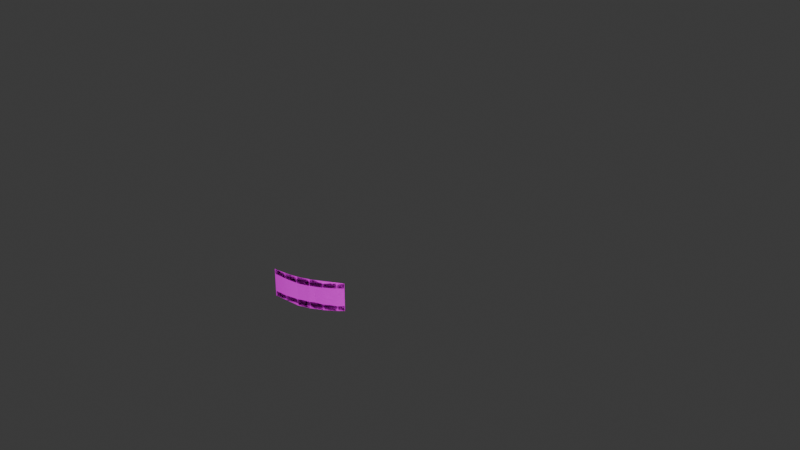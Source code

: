 # Source: 8_track.blend  (saved by Blender 4.4.32; exported with 4.5.12 LTS)
import bpy
from mathutils import Matrix  # noqa: F401  (used for matrix-valued properties, if any)

bpy.ops.wm.read_factory_settings(use_empty=True)
scene = bpy.context.scene
scene.name = 'Scene'

# ---- collections
col_collection = bpy.data.collections.new('Collection'); scene.collection.children.link(col_collection)

# ---- images (referenced by path relative to the original .blend; pixels are not part of the script)
import os
ASSET_DIR = os.environ.get("B2B_ASSET_DIR", "")  # directory of the original .blend (textures are referenced by path, not embedded)
HERE = os.path.dirname(os.path.abspath(__file__))  # packed textures are extracted next to this script under _unpacked/

def load_image(name, relpath, width, height, colorspace="sRGB"):
    """Load a texture the original file referenced (path relative to the .blend, or extracted next to this script)."""
    p = next((c for c in (os.path.join(HERE, relpath), os.path.join(ASSET_DIR, relpath)) if relpath and os.path.exists(c)), "")
    if p:
        img = bpy.data.images.load(p, check_existing=True)
        img.name = name
    else:  # same state as the original file: an image datablock whose file is absent (Cycles renders it pink)
        img = bpy.data.images.new(name, width, height)
        img.source = "FILE"
        img.filepath = "//" + (relpath or name)
    img.colorspace_settings.name = colorspace
    return img
img_track_texture_free_png = load_image('Track_Texture_free.png', 'Track_Texture_free.png', 1024, 1024, 'sRGB')

# ---- materials (node trees are filled in below, after node groups)
mat_trek_material_free = bpy.data.materials.new('Trek_Material_free')
mat_trek_material_free.metallic = 0.1

# ---- material node trees
mat_trek_material_free.use_nodes = True; mat_trek_material_free.node_tree.nodes.clear()
_N = mat_trek_material_free.node_tree.nodes; _L = mat_trek_material_free.node_tree.links
n0 = _N.new('ShaderNodeBsdfPrincipled'); n0.name = 'Principled BSDF'; n0.location = (10, 300)
n0.inputs[1].default_value = 0.1
n0.inputs[2].default_value = 0.4
n0.inputs[27].default_value = (0.0, 0.0, 0.0, 1.0)
n0.inputs[28].default_value = 1.0
n1 = _N.new('ShaderNodeOutputMaterial'); n1.name = 'Material Output'; n1.location = (300, 300)
n2 = _N.new('ShaderNodeNormalMap'); n2.name = 'Normal Map'; n2.location = (-300, -300)
n2.label = 'Normal/Map'
n2.inputs[0].default_value = 0.0
n3 = _N.new('ShaderNodeTexImage'); n3.name = 'Image Texture'; n3.location = (-300, 600)
n3.image = img_track_texture_free_png
_L.new(n0.outputs[0], n1.inputs[0])
_L.new(n2.outputs[0], n0.inputs[5])
_L.new(n3.outputs[0], n0.inputs[0])
n1.is_active_output = True

# ---- world
world_world = bpy.data.worlds.new('World'); scene.world = world_world
world_world.use_nodes = True; world_world.node_tree.nodes.clear()
_N = world_world.node_tree.nodes; _L = world_world.node_tree.links
n0 = _N.new('ShaderNodeOutputWorld'); n0.name = 'World Output'; n0.location = (300, 300)
n1 = _N.new('ShaderNodeBackground'); n1.name = 'Background'; n1.location = (10, 300)
n1.inputs[0].default_value = (0.05088, 0.05088, 0.05088, 1.0)
_L.new(n1.outputs[0], n0.inputs[0])
n0.is_active_output = True
world_world.color = (0.05088, 0.05088, 0.05088)
world_world.sun_shadow_jitter_overblur = 0.0

# ---- meshes
me_plane_068 = bpy.data.meshes.new('Plane.068')
me_plane_068.from_pydata([(750.0, 4.667, 750.0), (750.0, 4.667, -750.0), (-750.0, 4.667, 750.0), (-750.0, 4.667, -750.0), (-500.0, 4.667, 750.0), (500.0, 4.667, 750.0), (500.0, 4.667, -750.0), (-500.0, 4.667, -750.0), (625.0, 4.667, 750.0), (625.0, 4.667, -750.0), (-625.0, 4.667, -750.0), (-625.0, 4.667, 750.0), (-480.0, 4.667, 750.0), (480.0, 4.667, 750.0), (480.0, 4.667, -750.0), (-480.0, 4.667, -750.0), (-500.0, 4.667, -525.0), (-500.0, 4.667, -375.0), (-500.0, 4.667, -225.0), (-500.0, 4.667, -75.0), (-500.0, 4.667, 75.0), (-500.0, 4.667, 225.0), (-500.0, 4.667, 375.0), (-500.0, 4.667, 525.0), (-500.0, 4.667, 675.0), (-625.0, 4.667, -525.0), (-625.0, 4.667, -375.0), (-625.0, 4.667, -225.0), (-625.0, 4.667, -75.0), (-625.0, 4.667, 75.0), (-625.0, 4.667, 225.0), (-625.0, 4.667, 375.0), (-625.0, 4.667, 525.0), (-625.0, 4.667, 675.0), (500.0, 4.667, -675.0), (500.0, 4.667, -525.0), (500.0, 4.667, -375.0), (500.0, 4.667, -225.0), (500.0, 4.667, -75.0), (500.0, 4.667, 75.0), (500.0, 4.667, 225.0), (500.0, 4.667, 375.0), (500.0, 4.667, 525.0), (625.0, 4.667, -675.0), (625.0, 4.667, -525.0), (625.0, 4.667, -375.0), (625.0, 4.667, -225.0), (625.0, 4.667, -75.0), (625.0, 4.667, 75.0), (625.0, 4.667, 225.0), (625.0, 4.667, 375.0), (625.0, 4.667, 525.0), (500.0, 4.667, 675.0), (625.0, 4.667, 675.0), (-500.0, 4.667, -675.0), (-625.0, 4.667, -675.0), (-460.0, 4.667, 750.0), (460.0, 4.667, 750.0), (460.0, 4.667, -750.0), (-460.0, 4.667, -750.0)], [], [(2, 30, 29), (15, 18, 19), (1, 46, 47), (24, 11, 4), (52, 8, 53), (13, 40, 39), (59, 12, 56), (55, 16, 54), (25, 17, 16), (26, 18, 17), (27, 19, 18), (28, 20, 19), (29, 21, 20), (30, 22, 21), (31, 23, 22), (32, 24, 23), (9, 34, 43), (34, 44, 43), (35, 45, 44), (36, 46, 45), (37, 47, 46), (38, 48, 47), (39, 49, 48), (40, 50, 49), (41, 51, 50), (42, 53, 51), (10, 54, 7), (14, 57, 13), (58, 56, 57), (2, 11, 33), (32, 31, 2), (31, 30, 2), (2, 33, 32), (10, 3, 55), (3, 2, 28), (55, 3, 25), (26, 25, 3), (26, 3, 27), (29, 28, 2), (28, 27, 3), (4, 12, 24), (12, 15, 20), (24, 12, 23), (15, 7, 54), (16, 17, 15), (17, 18, 15), (15, 54, 16), (23, 12, 22), (21, 22, 12), (21, 12, 20), (19, 20, 15), (8, 0, 53), (0, 1, 48), (53, 0, 51), (1, 9, 43), (44, 45, 1), (45, 46, 1), (1, 43, 44), (51, 0, 50), (49, 50, 0), (49, 0, 48), (47, 48, 1), (24, 33, 11), (52, 5, 8), (13, 5, 52), (42, 41, 13), (41, 40, 13), (13, 52, 42), (6, 14, 34), (14, 13, 38), (34, 14, 35), (36, 35, 14), (36, 14, 37), (39, 38, 13), (38, 37, 14), (59, 15, 12), (55, 25, 16), (25, 26, 17), (26, 27, 18), (27, 28, 19), (28, 29, 20), (29, 30, 21), (30, 31, 22), (31, 32, 23), (32, 33, 24), (9, 6, 34), (34, 35, 44), (35, 36, 45), (36, 37, 46), (37, 38, 47), (38, 39, 48), (39, 40, 49), (40, 41, 50), (41, 42, 51), (42, 52, 53), (10, 55, 54), (14, 58, 57), (58, 59, 56)])
me_plane_068.polygons.foreach_set('use_smooth', [True] * 98)
_k = set([(4, 24), (5, 52), (6, 34), (7, 54), (8, 52), (8, 53), (9, 43), (10, 54), (10, 55), (11, 33), (16, 17), (16, 54), (17, 18), (18, 19), (19, 20), (20, 21), (21, 22), (22, 23), (23, 24), (25, 26), (25, 55), (26, 27), (27, 28), (28, 29), (29, 30), (30, 31), (31, 32), (32, 33), (34, 35), (35, 36), (36, 37), (37, 38), (38, 39), (39, 40), (40, 41), (41, 42), (42, 52), (43, 44), (44, 45), (45, 46), (46, 47), (47, 48), (48, 49), (49, 50), (50, 51), (51, 53)])
me_plane_068.attributes.new('sharp_edge', 'BOOLEAN', 'EDGE').data.foreach_set('value', [ (min(e.vertices), max(e.vertices)) in _k for e in me_plane_068.edges])
_uv = me_plane_068.uv_layers.new(name='UVMap')
_uv.uv.foreach_set('vector', [0.9406, 0.687, 0.9406, 0.687, 0.9406, 0.687, 0.8107, 0.938, 0.8107, 0.938, 0.8107, 0.938, 0.9406, 0.687, 0.9406, 0.687, 0.9406, 0.687, 0.193, 0.9429, 0.193, 0.9429, 0.193, 0.9429, 0.193, 0.9429, 0.193, 0.9429, 0.193, 0.9429, 0.8107, 0.938, 0.8107, 0.938, 0.8107, 0.938, 0.193, 0.9429, 0.193, 0.9429, 0.193, 0.9429, 0.6901, 0.436, 0.6901, 0.436, 0.6901, 0.436, 0.193, 0.9429, 0.193, 0.9429, 0.193, 0.9429, 0.6901, 0.436, 0.6901, 0.436, 0.6901, 0.436, 0.193, 0.9429, 0.193, 0.9429, 0.193, 0.9429, 0.6901, 0.436, 0.6901, 0.436, 0.6901, 0.436, 0.193, 0.9429, 0.193, 0.9429, 0.193, 0.9429, 0.6901, 0.436, 0.6901, 0.436, 0.6901, 0.436, 0.193, 0.9429, 0.193, 0.9429, 0.193, 0.9429, 0.6901, 0.436, 0.6901, 0.436, 0.6901, 0.436, 0.193, 0.9429, 0.193, 0.9429, 0.193, 0.9429, 0.6901, 0.436, 0.6901, 0.436, 0.6901, 0.436, 0.193, 0.9429, 0.193, 0.9429, 0.193, 0.9429, 0.6901, 0.436, 0.6901, 0.436, 0.6901, 0.436, 0.193, 0.9429, 0.193, 0.9429, 0.193, 0.9429, 0.6901, 0.436, 0.6901, 0.436, 0.6901, 0.436, 0.193, 0.9429, 0.193, 0.9429, 0.193, 0.9429, 0.6901, 0.436, 0.6901, 0.436, 0.6901, 0.436, 0.193, 0.9429, 0.193, 0.9429, 0.193, 0.9429, 0.6901, 0.436, 0.6901, 0.436, 0.6901, 0.436, 0.193, 0.9429, 0.193, 0.9429, 0.193, 0.9429, 0.193, 0.9429, 0.193, 0.9429, 0.193, 0.9429, 0.8107, 0.938, 0.8107, 0.938, 0.8107, 0.938, 0.9406, 0.687, 0.9406, 0.687, 0.9406, 0.687, 0.9406, 0.687, 0.9406, 0.687, 0.9406, 0.687, 0.9406, 0.687, 0.9406, 0.687, 0.9406, 0.687, 0.9406, 0.687, 0.9406, 0.687, 0.9406, 0.687, 0.9406, 0.687, 0.9406, 0.687, 0.9406, 0.687, 0.9406, 0.687, 0.9406, 0.687, 0.9406, 0.687, 0.9406, 0.687, 0.9406, 0.687, 0.9406, 0.687, 0.9406, 0.687, 0.9406, 0.687, 0.9406, 0.687, 0.9406, 0.687, 0.9406, 0.687, 0.9406, 0.687, 0.9406, 0.687, 0.9406, 0.687, 0.9406, 0.687, 0.9406, 0.687, 0.9406, 0.687, 0.9406, 0.687, 0.8107, 0.938, 0.8107, 0.938, 0.8107, 0.938, 0.8107, 0.938, 0.8107, 0.938, 0.8107, 0.938, 0.8107, 0.938, 0.8107, 0.938, 0.8107, 0.938, 0.8107, 0.938, 0.8107, 0.938, 0.8107, 0.938, 0.8107, 0.938, 0.8107, 0.938, 0.8107, 0.938, 0.8107, 0.938, 0.8107, 0.938, 0.8107, 0.938, 0.8107, 0.938, 0.8107, 0.938, 0.8107, 0.938, 0.8107, 0.938, 0.8107, 0.938, 0.8107, 0.938, 0.8107, 0.938, 0.8107, 0.938, 0.8107, 0.938, 0.8107, 0.938, 0.8107, 0.938, 0.8107, 0.938, 0.8107, 0.938, 0.8107, 0.938, 0.8107, 0.938, 0.9406, 0.687, 0.9406, 0.687, 0.9406, 0.687, 0.9406, 0.687, 0.9406, 0.687, 0.9406, 0.687, 0.9406, 0.687, 0.9406, 0.687, 0.9406, 0.687, 0.9406, 0.687, 0.9406, 0.687, 0.9406, 0.687, 0.9406, 0.687, 0.9406, 0.687, 0.9406, 0.687, 0.9406, 0.687, 0.9406, 0.687, 0.9406, 0.687, 0.9406, 0.687, 0.9406, 0.687, 0.9406, 0.687, 0.9406, 0.687, 0.9406, 0.687, 0.9406, 0.687, 0.9406, 0.687, 0.9406, 0.687, 0.9406, 0.687, 0.9406, 0.687, 0.9406, 0.687, 0.9406, 0.687, 0.9406, 0.687, 0.9406, 0.687, 0.9406, 0.687, 0.193, 0.9429, 0.193, 0.9429, 0.193, 0.9429, 0.193, 0.9429, 0.193, 0.9429, 0.193, 0.9429, 0.8107, 0.938, 0.8107, 0.938, 0.8107, 0.938, 0.8107, 0.938, 0.8107, 0.938, 0.8107, 0.938, 0.8107, 0.938, 0.8107, 0.938, 0.8107, 0.938, 0.8107, 0.938, 0.8107, 0.938, 0.8107, 0.938, 0.8107, 0.938, 0.8107, 0.938, 0.8107, 0.938, 0.8107, 0.938, 0.8107, 0.938, 0.8107, 0.938, 0.8107, 0.938, 0.8107, 0.938, 0.8107, 0.938, 0.8107, 0.938, 0.8107, 0.938, 0.8107, 0.938, 0.8107, 0.938, 0.8107, 0.938, 0.8107, 0.938, 0.8107, 0.938, 0.8107, 0.938, 0.8107, 0.938, 0.8107, 0.938, 0.8107, 0.938, 0.8107, 0.938, 0.193, 0.9429, 0.193, 0.9429, 0.193, 0.9429, 0.6901, 0.436, 0.6901, 0.436, 0.6901, 0.436, 0.193, 0.9429, 0.193, 0.9429, 0.193, 0.9429, 0.6901, 0.436, 0.6901, 0.436, 0.6901, 0.436, 0.193, 0.9429, 0.193, 0.9429, 0.193, 0.9429, 0.6901, 0.436, 0.6901, 0.436, 0.6901, 0.436, 0.193, 0.9429, 0.193, 0.9429, 0.193, 0.9429, 0.6901, 0.436, 0.6901, 0.436, 0.6901, 0.436, 0.193, 0.9429, 0.193, 0.9429, 0.193, 0.9429, 0.6901, 0.436, 0.6901, 0.436, 0.6901, 0.436, 0.193, 0.9429, 0.193, 0.9429, 0.193, 0.9429, 0.6901, 0.436, 0.6901, 0.436, 0.6901, 0.436, 0.193, 0.9429, 0.193, 0.9429, 0.193, 0.9429, 0.6901, 0.436, 0.6901, 0.436, 0.6901, 0.436, 0.193, 0.9429, 0.193, 0.9429, 0.193, 0.9429, 0.6901, 0.436, 0.6901, 0.436, 0.6901, 0.436, 0.193, 0.9429, 0.193, 0.9429, 0.193, 0.9429, 0.6901, 0.436, 0.6901, 0.436, 0.6901, 0.436, 0.193, 0.9429, 0.193, 0.9429, 0.193, 0.9429, 0.6901, 0.436, 0.6901, 0.436, 0.6901, 0.436, 0.193, 0.9429, 0.193, 0.9429, 0.193, 0.9429, 0.193, 0.9429, 0.193, 0.9429, 0.193, 0.9429, 0.8107, 0.938, 0.8107, 0.938, 0.8107, 0.938])
_uv.active_render = True
_uv = me_plane_068.uv_layers.new(name='UVMap_Lightmap')
_uv.uv.foreach_set('vector', [0.0009766, 0.0009766, 0.08313, 0.3343, 0.08313, 0.4425, 0.1757, 0.999, 0.1634, 0.6657, 0.1634, 0.5575, 0.9909, 0.999, 0.9087, 0.6657, 0.9087, 0.5575, 0.1634, 0.05027, 0.08313, 0.0009766, 0.1634, 0.0009766, 0.8284, 0.05027, 0.9087, 0.0009766, 0.9087, 0.05027, 0.8162, 0.0009766, 0.8284, 0.3343, 0.8284, 0.4425, 0.1929, 0.999, 0.1757, 0.0009766, 0.1929, 0.0009766, 0.08313, 0.9497, 0.1634, 0.8549, 0.1634, 0.9497, 0.08313, 0.8549, 0.1634, 0.762, 0.1634, 0.8549, 0.08313, 0.762, 0.1634, 0.6657, 0.1634, 0.762, 0.08313, 0.6657, 0.1634, 0.5575, 0.1634, 0.6657, 0.08313, 0.5575, 0.1634, 0.4425, 0.1634, 0.5575, 0.08313, 0.4425, 0.1634, 0.3343, 0.1634, 0.4425, 0.08313, 0.3343, 0.1634, 0.238, 0.1634, 0.3343, 0.08313, 0.238, 0.1634, 0.1451, 0.1634, 0.238, 0.08313, 0.1451, 0.1634, 0.05027, 0.1634, 0.1451, 0.9087, 0.999, 0.8284, 0.9497, 0.9087, 0.9497, 0.8284, 0.9497, 0.9087, 0.8549, 0.9087, 0.9497, 0.8284, 0.8549, 0.9087, 0.762, 0.9087, 0.8549, 0.8284, 0.762, 0.9087, 0.6657, 0.9087, 0.762, 0.8284, 0.6657, 0.9087, 0.5575, 0.9087, 0.6657, 0.8284, 0.5575, 0.9087, 0.4425, 0.9087, 0.5575, 0.8284, 0.4425, 0.9087, 0.3343, 0.9087, 0.4425, 0.8284, 0.3343, 0.9087, 0.238, 0.9087, 0.3343, 0.8284, 0.238, 0.9087, 0.1451, 0.9087, 0.238, 0.8284, 0.1451, 0.9087, 0.05027, 0.9087, 0.1451, 0.08313, 0.999, 0.1634, 0.9497, 0.1634, 0.999, 0.8162, 0.999, 0.7989, 0.0009766, 0.8162, 0.0009766, 0.7989, 0.999, 0.1929, 0.0009766, 0.7989, 0.0009766, 0.0009766, 0.0009766, 0.08313, 0.0009766, 0.08313, 0.05027, 0.08313, 0.1451, 0.08313, 0.238, 0.0009766, 0.0009766, 0.08313, 0.238, 0.08313, 0.3343, 0.0009766, 0.0009766, 0.0009766, 0.0009766, 0.08313, 0.05027, 0.08313, 0.1451, 0.08313, 0.999, 0.0009795, 0.999, 0.08313, 0.9497, 0.0009795, 0.999, 0.0009766, 0.0009766, 0.08313, 0.5575, 0.08313, 0.9497, 0.0009795, 0.999, 0.08313, 0.8549, 0.08313, 0.762, 0.08313, 0.8549, 0.0009795, 0.999, 0.08313, 0.762, 0.0009795, 0.999, 0.08313, 0.6657, 0.08313, 0.4425, 0.08313, 0.5575, 0.0009766, 0.0009766, 0.08313, 0.5575, 0.08313, 0.6657, 0.0009795, 0.999, 0.1634, 0.0009766, 0.1757, 0.0009766, 0.1634, 0.05027, 0.1757, 0.0009766, 0.1757, 0.999, 0.1634, 0.4425, 0.1634, 0.05027, 0.1757, 0.0009766, 0.1634, 0.1451, 0.1757, 0.999, 0.1634, 0.999, 0.1634, 0.9497, 0.1634, 0.8549, 0.1634, 0.762, 0.1757, 0.999, 0.1634, 0.762, 0.1634, 0.6657, 0.1757, 0.999, 0.1757, 0.999, 0.1634, 0.9497, 0.1634, 0.8549, 0.1634, 0.1451, 0.1757, 0.0009766, 0.1634, 0.238, 0.1634, 0.3343, 0.1634, 0.238, 0.1757, 0.0009766, 0.1634, 0.3343, 0.1757, 0.0009766, 0.1634, 0.4425, 0.1634, 0.5575, 0.1634, 0.4425, 0.1757, 0.999, 0.9087, 0.0009766, 0.9909, 0.0009766, 0.9087, 0.05027, 0.9909, 0.0009766, 0.9909, 0.999, 0.9087, 0.4425, 0.9087, 0.05027, 0.9909, 0.0009766, 0.9087, 0.1451, 0.9909, 0.999, 0.9087, 0.999, 0.9087, 0.9497, 0.9087, 0.8549, 0.9087, 0.762, 0.9909, 0.999, 0.9087, 0.762, 0.9087, 0.6657, 0.9909, 0.999, 0.9909, 0.999, 0.9087, 0.9497, 0.9087, 0.8549, 0.9087, 0.1451, 0.9909, 0.0009766, 0.9087, 0.238, 0.9087, 0.3343, 0.9087, 0.238, 0.9909, 0.0009766, 0.9087, 0.3343, 0.9909, 0.0009766, 0.9087, 0.4425, 0.9087, 0.5575, 0.9087, 0.4425, 0.9909, 0.999, 0.1634, 0.05027, 0.08313, 0.05027, 0.08313, 0.0009766, 0.8284, 0.05027, 0.8284, 0.0009766, 0.9087, 0.0009766, 0.8162, 0.0009766, 0.8284, 0.0009766, 0.8284, 0.05027, 0.8284, 0.1451, 0.8284, 0.238, 0.8162, 0.0009766, 0.8284, 0.238, 0.8284, 0.3343, 0.8162, 0.0009766, 0.8162, 0.0009766, 0.8284, 0.05027, 0.8284, 0.1451, 0.8284, 0.999, 0.8162, 0.999, 0.8284, 0.9497, 0.8162, 0.999, 0.8162, 0.0009766, 0.8284, 0.5575, 0.8284, 0.9497, 0.8162, 0.999, 0.8284, 0.8549, 0.8284, 0.762, 0.8284, 0.8549, 0.8162, 0.999, 0.8284, 0.762, 0.8162, 0.999, 0.8284, 0.6657, 0.8284, 0.4425, 0.8284, 0.5575, 0.8162, 0.0009766, 0.8284, 0.5575, 0.8284, 0.6657, 0.8162, 0.999, 0.1929, 0.999, 0.1757, 0.999, 0.1757, 0.0009766, 0.08313, 0.9497, 0.08313, 0.8549, 0.1634, 0.8549, 0.08313, 0.8549, 0.08313, 0.762, 0.1634, 0.762, 0.08313, 0.762, 0.08313, 0.6657, 0.1634, 0.6657, 0.08313, 0.6657, 0.08313, 0.5575, 0.1634, 0.5575, 0.08313, 0.5575, 0.08313, 0.4425, 0.1634, 0.4425, 0.08313, 0.4425, 0.08313, 0.3343, 0.1634, 0.3343, 0.08313, 0.3343, 0.08313, 0.238, 0.1634, 0.238, 0.08313, 0.238, 0.08313, 0.1451, 0.1634, 0.1451, 0.08313, 0.1451, 0.08313, 0.05027, 0.1634, 0.05027, 0.9087, 0.999, 0.8284, 0.999, 0.8284, 0.9497, 0.8284, 0.9497, 0.8284, 0.8549, 0.9087, 0.8549, 0.8284, 0.8549, 0.8284, 0.762, 0.9087, 0.762, 0.8284, 0.762, 0.8284, 0.6657, 0.9087, 0.6657, 0.8284, 0.6657, 0.8284, 0.5575, 0.9087, 0.5575, 0.8284, 0.5575, 0.8284, 0.4425, 0.9087, 0.4425, 0.8284, 0.4425, 0.8284, 0.3343, 0.9087, 0.3343, 0.8284, 0.3343, 0.8284, 0.238, 0.9087, 0.238, 0.8284, 0.238, 0.8284, 0.1451, 0.9087, 0.1451, 0.8284, 0.1451, 0.8284, 0.05027, 0.9087, 0.05027, 0.08313, 0.999, 0.08313, 0.9497, 0.1634, 0.9497, 0.8162, 0.999, 0.7989, 0.999, 0.7989, 0.0009766, 0.7989, 0.999, 0.1929, 0.999, 0.1929, 0.0009766])
me_plane_068.materials.append(mat_trek_material_free)
me_plane_068.update()
me_plane_068.normals_split_custom_set([tuple(v) for v in zip(*[iter([-3.683e-10, 1.0, 7.632e-08, 2.822e-09, 1.0, 7.813e-08, 3.815e-09, 1.0, 7.813e-08, -2.016e-10, 1.0, 7.393e-08, 2.283e-08, 1.0, 7.63e-08, 2.384e-08, 1.0, 7.629e-08, -3.683e-10, 1.0, 7.6e-08, 2.821e-09, 1.0, 7.764e-08, 3.815e-09, 1.0, 7.812e-08, 2.77e-14, 1.0, 7.583e-08, 0.0, 1.0, 7.813e-08, 0.0, 1.0, 7.812e-08, 2.543e-14, 1.0, 7.328e-08, 9.934e-14, 1.0, 7.812e-08, 7.164e-14, 1.0, 7.583e-08, -2.019e-10, 1.0, 7.4e-08, 2.283e-08, 1.0, 7.63e-08, 2.384e-08, 1.0, 7.629e-08, 0.0, 1.0, 7.532e-08, 2.018e-10, 1.0, 7.391e-08, 0.0, 1.0, 7.589e-08, 7.164e-14, 1.0, 7.101e-08, 7.737e-14, 1.0, 7.765e-08, 2.543e-14, 1.0, 7.318e-08, 7.737e-14, 1.0, 7.669e-08, 2.197e-14, 1.0, 7.631e-08, 7.737e-14, 1.0, 7.765e-08, 0.0, 1.0, 7.343e-08, 0.0, 1.0, 7.305e-08, 2.197e-14, 1.0, 7.631e-08, 0.0, 1.0, 7.305e-08, 0.0, 1.0, 7.669e-08, 0.0, 1.0, 7.305e-08, 0.0, 1.0, 7.812e-08, 0.0, 1.0, 7.487e-08, 0.0, 1.0, 7.669e-08, 0.0, 1.0, 7.631e-08, 0.0, 1.0, 7.343e-08, 0.0, 1.0, 7.487e-08, 0.0, 1.0, 7.631e-08, 0.0, 1.0, 7.343e-08, 0.0, 1.0, 7.343e-08, 2.197e-14, 1.0, 7.631e-08, 2.77e-14, 1.0, 7.56e-08, 0.0, 1.0, 7.343e-08, 7.164e-14, 1.0, 7.608e-08, 2.77e-14, 1.0, 7.583e-08, 2.77e-14, 1.0, 7.56e-08, 6.516e-14, 1.0, 6.958e-08, 4.479e-14, 1.0, 7.528e-08, 9.934e-14, 1.0, 7.053e-08, 4.479e-14, 1.0, 7.528e-08, 7.164e-14, 1.0, 7.765e-08, 9.934e-14, 1.0, 7.053e-08, 2.77e-14, 1.0, 7.669e-08, 2.197e-14, 1.0, 7.631e-08, 7.164e-14, 1.0, 7.765e-08, 0.0, 1.0, 7.343e-08, 0.0, 1.0, 7.305e-08, 2.197e-14, 1.0, 7.631e-08, 0.0, 1.0, 7.305e-08, 0.0, 1.0, 7.669e-08, 0.0, 1.0, 7.305e-08, 0.0, 1.0, 7.812e-08, 0.0, 1.0, 7.487e-08, 0.0, 1.0, 7.669e-08, 0.0, 1.0, 7.631e-08, 0.0, 1.0, 7.343e-08, 0.0, 1.0, 7.487e-08, 0.0, 1.0, 7.631e-08, 0.0, 1.0, 7.343e-08, 0.0, 1.0, 7.343e-08, 2.197e-14, 1.0, 7.631e-08, 7.737e-14, 1.0, 7.56e-08, 0.0, 1.0, 7.343e-08, 7.737e-14, 1.0, 7.608e-08, 7.164e-14, 1.0, 7.583e-08, 7.737e-14, 1.0, 7.56e-08, 0.0, 1.0, 7.812e-08, 0.0, 1.0, 7.812e-08, 0.0, 1.0, 7.812e-08, 2.018e-10, 1.0, 7.365e-08, 0.0, 1.0, 7.61e-08, -2.019e-10, 1.0, 7.4e-08, 0.0, 1.0, 7.545e-08, 0.0, 1.0, 7.589e-08, 0.0, 1.0, 7.61e-08, -3.683e-10, 1.0, 7.632e-08, 0.0, 1.0, 7.813e-08, -6.676e-14, 1.0, 7.667e-08, -1.603e-14, 1.0, 7.232e-08, -8.56e-09, 1.0, 7.746e-08, -3.683e-10, 1.0, 7.632e-08, -8.56e-09, 1.0, 7.746e-08, 2.822e-09, 1.0, 7.813e-08, -3.683e-10, 1.0, 7.632e-08, -3.683e-10, 1.0, 7.632e-08, -6.676e-14, 1.0, 7.667e-08, -1.603e-14, 1.0, 7.232e-08, 0.0, 1.0, 7.812e-08, 3.668e-10, 1.0, 7.698e-08, -6.676e-14, 1.0, 7.812e-08, 3.668e-10, 1.0, 7.698e-08, -3.683e-10, 1.0, 7.632e-08, -3.807e-10, 1.0, 7.522e-08, -6.676e-14, 1.0, 7.812e-08, 3.668e-10, 1.0, 7.698e-08, -1.603e-14, 1.0, 7.267e-08, 8.56e-09, 1.0, 7.746e-08, -1.603e-14, 1.0, 7.267e-08, 3.668e-10, 1.0, 7.698e-08, 8.56e-09, 1.0, 7.746e-08, 3.668e-10, 1.0, 7.698e-08, -2.821e-09, 1.0, 7.812e-08, 3.815e-09, 1.0, 7.813e-08, -3.807e-10, 1.0, 7.522e-08, -3.683e-10, 1.0, 7.632e-08, -3.807e-10, 1.0, 7.522e-08, -2.821e-09, 1.0, 7.812e-08, 3.668e-10, 1.0, 7.698e-08, 0.0, 1.0, 7.121e-08, 2.018e-10, 1.0, 7.391e-08, 0.0, 1.0, 7.587e-08, 2.018e-10, 1.0, 7.391e-08, -2.016e-10, 1.0, 7.393e-08, -2.384e-09, 1.0, 7.529e-08, 0.0, 1.0, 7.587e-08, 2.018e-10, 1.0, 7.391e-08, 0.0, 1.0, 7.629e-08, -2.016e-10, 1.0, 7.393e-08, 0.0, 1.0, 7.121e-08, 0.0, 1.0, 7.898e-08, 0.0, 1.0, 7.639e-08, -5.859e-08, 1.0, 7.629e-08, -2.016e-10, 1.0, 7.393e-08, -5.859e-08, 1.0, 7.629e-08, 2.283e-08, 1.0, 7.63e-08, -2.016e-10, 1.0, 7.393e-08, -2.016e-10, 1.0, 7.393e-08, 0.0, 1.0, 7.898e-08, 0.0, 1.0, 7.639e-08, 0.0, 1.0, 7.629e-08, 2.018e-10, 1.0, 7.391e-08, 5.859e-08, 1.0, 7.629e-08, -2.283e-08, 1.0, 7.629e-08, 5.859e-08, 1.0, 7.629e-08, 2.018e-10, 1.0, 7.391e-08, -2.283e-08, 1.0, 7.629e-08, 2.018e-10, 1.0, 7.391e-08, -2.384e-09, 1.0, 7.529e-08, 2.384e-08, 1.0, 7.629e-08, -2.384e-09, 1.0, 7.529e-08, -2.016e-10, 1.0, 7.393e-08, 0.0, 1.0, 7.812e-08, 3.668e-10, 1.0, 7.537e-08, -6.676e-14, 1.0, 7.375e-08, 3.668e-10, 1.0, 7.537e-08, -3.683e-10, 1.0, 7.6e-08, -3.807e-10, 1.0, 7.484e-08, -6.676e-14, 1.0, 7.375e-08, 3.668e-10, 1.0, 7.537e-08, -1.603e-14, 1.0, 7.707e-08, -3.683e-10, 1.0, 7.6e-08, 0.0, 1.0, 7.812e-08, -3.338e-14, 1.0, 7.521e-08, -8.017e-15, 1.0, 7.742e-08, -8.56e-09, 1.0, 7.228e-08, -3.683e-10, 1.0, 7.6e-08, -8.56e-09, 1.0, 7.228e-08, 2.821e-09, 1.0, 7.764e-08, -3.683e-10, 1.0, 7.6e-08, -3.683e-10, 1.0, 7.6e-08, -3.338e-14, 1.0, 7.521e-08, -8.017e-15, 1.0, 7.742e-08, -1.603e-14, 1.0, 7.707e-08, 3.668e-10, 1.0, 7.537e-08, 8.56e-09, 1.0, 7.812e-08, -2.822e-09, 1.0, 7.21e-08, 8.56e-09, 1.0, 7.812e-08, 3.668e-10, 1.0, 7.537e-08, -2.822e-09, 1.0, 7.21e-08, 3.668e-10, 1.0, 7.537e-08, -3.807e-10, 1.0, 7.484e-08, 3.815e-09, 1.0, 7.812e-08, -3.807e-10, 1.0, 7.484e-08, -3.683e-10, 1.0, 7.6e-08, 2.77e-14, 1.0, 7.583e-08, 4.967e-14, 1.0, 7.487e-08, 0.0, 1.0, 7.813e-08, 0.0, 1.0, 7.813e-08, 0.0, 1.0, 7.813e-08, 0.0, 1.0, 7.813e-08, -2.019e-10, 1.0, 7.4e-08, 0.0, 1.0, 7.121e-08, 0.0, 1.0, 7.743e-08, 0.0, 1.0, 7.634e-08, -5.859e-08, 1.0, 7.629e-08, -2.019e-10, 1.0, 7.4e-08, -5.859e-08, 1.0, 7.629e-08, 2.283e-08, 1.0, 7.63e-08, -2.019e-10, 1.0, 7.4e-08, -2.019e-10, 1.0, 7.4e-08, 0.0, 1.0, 7.743e-08, 0.0, 1.0, 7.634e-08, 0.0, 1.0, 7.121e-08, 2.018e-10, 1.0, 7.365e-08, 0.0, 1.0, 7.587e-08, 2.018e-10, 1.0, 7.365e-08, -2.019e-10, 1.0, 7.4e-08, -2.384e-09, 1.0, 7.479e-08, 0.0, 1.0, 7.587e-08, 2.018e-10, 1.0, 7.365e-08, 0.0, 1.0, 7.629e-08, 5.859e-08, 1.0, 7.629e-08, 0.0, 1.0, 7.629e-08, 2.018e-10, 1.0, 7.365e-08, 5.859e-08, 1.0, 7.629e-08, 2.018e-10, 1.0, 7.365e-08, -2.283e-08, 1.0, 7.629e-08, 2.384e-08, 1.0, 7.629e-08, -2.384e-09, 1.0, 7.479e-08, -2.019e-10, 1.0, 7.4e-08, -2.384e-09, 1.0, 7.479e-08, -2.283e-08, 1.0, 7.629e-08, 2.018e-10, 1.0, 7.365e-08, 0.0, 1.0, 7.532e-08, -2.016e-10, 1.0, 7.393e-08, 2.018e-10, 1.0, 7.391e-08, 7.164e-14, 1.0, 7.101e-08, 7.737e-14, 1.0, 7.669e-08, 7.737e-14, 1.0, 7.765e-08, 7.737e-14, 1.0, 7.669e-08, 0.0, 1.0, 7.343e-08, 2.197e-14, 1.0, 7.631e-08, 0.0, 1.0, 7.343e-08, 0.0, 1.0, 7.305e-08, 0.0, 1.0, 7.305e-08, 0.0, 1.0, 7.305e-08, 0.0, 1.0, 7.812e-08, 0.0, 1.0, 7.669e-08, 0.0, 1.0, 7.812e-08, 0.0, 1.0, 7.631e-08, 0.0, 1.0, 7.487e-08, 0.0, 1.0, 7.631e-08, 0.0, 1.0, 7.631e-08, 0.0, 1.0, 7.343e-08, 0.0, 1.0, 7.631e-08, 2.197e-14, 1.0, 7.631e-08, 0.0, 1.0, 7.343e-08, 2.197e-14, 1.0, 7.631e-08, 7.164e-14, 1.0, 7.608e-08, 2.77e-14, 1.0, 7.56e-08, 7.164e-14, 1.0, 7.608e-08, 4.967e-14, 1.0, 7.487e-08, 2.77e-14, 1.0, 7.583e-08, 6.516e-14, 1.0, 6.958e-08, 0.0, 1.0, 7.812e-08, 4.479e-14, 1.0, 7.528e-08, 4.479e-14, 1.0, 7.528e-08, 2.77e-14, 1.0, 7.669e-08, 7.164e-14, 1.0, 7.765e-08, 2.77e-14, 1.0, 7.669e-08, 0.0, 1.0, 7.343e-08, 2.197e-14, 1.0, 7.631e-08, 0.0, 1.0, 7.343e-08, 0.0, 1.0, 7.305e-08, 0.0, 1.0, 7.305e-08, 0.0, 1.0, 7.305e-08, 0.0, 1.0, 7.812e-08, 0.0, 1.0, 7.669e-08, 0.0, 1.0, 7.812e-08, 0.0, 1.0, 7.631e-08, 0.0, 1.0, 7.487e-08, 0.0, 1.0, 7.631e-08, 0.0, 1.0, 7.631e-08, 0.0, 1.0, 7.343e-08, 0.0, 1.0, 7.631e-08, 2.197e-14, 1.0, 7.631e-08, 0.0, 1.0, 7.343e-08, 2.197e-14, 1.0, 7.631e-08, 7.737e-14, 1.0, 7.608e-08, 7.737e-14, 1.0, 7.56e-08, 7.737e-14, 1.0, 7.608e-08, 2.543e-14, 1.0, 7.328e-08, 7.164e-14, 1.0, 7.583e-08, 9.934e-14, 1.0, 6.51e-08, 7.164e-14, 1.0, 7.101e-08, 2.543e-14, 1.0, 7.318e-08, 2.018e-10, 1.0, 7.365e-08, 0.0, 1.0, 7.545e-08, 0.0, 1.0, 7.61e-08, 0.0, 1.0, 7.545e-08, 0.0, 1.0, 7.532e-08, 0.0, 1.0, 7.589e-08])] * 3)])

# ---- curves / text
cu_b_ziercurve = bpy.data.curves.new('BézierCurve', 'CURVE')
cu_b_ziercurve.dimensions = '3D'
_sp = cu_b_ziercurve.splines.new('BEZIER'); _sp.bezier_points.add(0)
_sp.bezier_points.foreach_set('co', [1.0, 0.0, 0.01042])
_sp.bezier_points.foreach_set('handle_left', [0.0, 0.0, 0.01042])
_sp.bezier_points.foreach_set('handle_right', [2.0, 0.0, 0.01042])
for _p, _l, _r in zip(_sp.bezier_points, ['ALIGNED'], ['ALIGNED']): _p.handle_left_type = _l; _p.handle_right_type = _r
_sp.order_u = 0
_sp.order_v = 0
_sp = cu_b_ziercurve.splines.new('BEZIER'); _sp.bezier_points.add(5)
_sp.bezier_points.foreach_set('co', [-0.09211, 23.72, 0.01042, -0.02008, 101.0, 0.01042, -0.3532, 170.8, 0.01042, -0.02038, 101.0, 0.01042, -0.02021, 23.99, 0.01042, -0.009821, 8.013, 0.01042])
_sp.bezier_points.foreach_set('handle_left', [-0.1161, -2.046, 0.01042, -38.54, 65.79, 0.01042, -0.3276, 170.2, 0.01042, -57.23, 154.5, 0.01042, 18.47, 63.46, 0.01042, -0.01328, 13.34, 0.01042])
_sp.bezier_points.foreach_set('handle_right', [-19.61, 63.78, 0.01042, 57.32, 154.1, 0.01042, -0.09461, 170.5, 0.01042, 37.82, 65.62, 0.01042, -0.01675, 18.67, 0.01042, -0.006358, 2.686, 0.01042])
for _p, _l, _r in zip(_sp.bezier_points, ['VECTOR', 'FREE', 'FREE', 'ALIGNED', 'FREE', 'VECTOR'], ['FREE', 'FREE', 'FREE', 'ALIGNED', 'VECTOR', 'VECTOR']): _p.handle_left_type = _l; _p.handle_right_type = _r
_sp.order_u = 0
_sp.order_v = 0
_sp.use_endpoint_u = True
_sp.use_bezier_u = True
cu_b_ziercurve.use_path = True
cu_b_ziercurve.fill_mode = 'FULL'
cu_b_ziercircle = bpy.data.curves.new('BézierCircle', 'CURVE')
cu_b_ziercircle.dimensions = '3D'
_sp = cu_b_ziercircle.splines.new('BEZIER'); _sp.bezier_points.add(3)
_sp.bezier_points.foreach_set('co', [-1.0, 0.0, 0.0, 0.0, 1.0, 0.0, 1.0, 0.0, 0.0, 0.0, -1.0, 0.0])
_sp.bezier_points.foreach_set('handle_left', [-1.0, -0.5521, 0.0, -0.5521, 1.0, 0.0, 1.0, 0.5521, 0.0, 0.5521, -1.0, 0.0])
_sp.bezier_points.foreach_set('handle_right', [-1.0, 0.5521, 0.0, 0.5521, 1.0, 0.0, 1.0, -0.5521, 0.0, -0.5521, -1.0, 0.0])
for _p, _l, _r in zip(_sp.bezier_points, ['AUTO', 'AUTO', 'AUTO', 'AUTO'], ['AUTO', 'AUTO', 'AUTO', 'AUTO']): _p.handle_left_type = _l; _p.handle_right_type = _r
_sp.order_u = 0
_sp.order_v = 0
_sp.use_cyclic_u = True
cu_b_ziercircle.use_path = True
cu_b_ziercircle.fill_mode = 'FULL'

# ---- objects
ob_track_line_type_01_15m_free = bpy.data.objects.new('Track_line_type_01_15m_free', me_plane_068)
ob_b_ziercurve = bpy.data.objects.new('BézierCurve', cu_b_ziercurve)
ob_b_ziercircle = bpy.data.objects.new('BézierCircle', cu_b_ziercircle)

# ---- transforms, parenting, visibility, modifiers, constraints
ob_track_line_type_01_15m_free.location = (0.0, 0.0, 0.0)
ob_track_line_type_01_15m_free.rotation_euler = (1.571, -0.0, 0.0)
ob_track_line_type_01_15m_free.scale = (0.01, 0.01, 0.01)
ob_track_line_type_01_15m_free.color = (0.8, 0.8, 0.8, 1.0)
_m = ob_track_line_type_01_15m_free.modifiers.new('Array', 'ARRAY')
_m.count = 163
_m.use_constant_offset = True
_m.constant_offset_displace = (1.0, 0.0, 15.0)
_m.use_relative_offset = False
_m = ob_track_line_type_01_15m_free.modifiers.new('Curve', 'CURVE')
_m.object = ob_b_ziercircle
_m.deform_axis = 'POS_Y'
ob_b_ziercurve.location = (0.0, 0.0, 0.0)
ob_b_ziercircle.location = (0.0, 0.0, 0.0)
ob_b_ziercircle.scale = (53.12, 53.12, 53.12)

# ---- collection membership
col_collection.objects.link(ob_track_line_type_01_15m_free)
col_collection.objects.link(ob_b_ziercurve)
col_collection.objects.link(ob_b_ziercircle)

# ---- scene / render settings (as saved in the file)
scene.frame_start = 1; scene.frame_end = 250; scene.frame_set(1)
scene.render.engine = 'BLENDER_EEVEE_NEXT'
bpy.context.view_layer.update()

# ---- added for rendering (the .blend has no active camera and no usable light): camera, sun
cam_auto = bpy.data.cameras.new('AutoCamera')
cam_auto.lens = 50.0
cam_auto.sensor_width = 36.0
cam_auto.clip_end = 5938.24
ob_auto_camera = bpy.data.objects.new('AutoCamera', cam_auto)
scene.collection.objects.link(ob_auto_camera)
ob_auto_camera.location = (338.363, -373.238, 270.69)
ob_auto_camera.rotation_euler = (1.09748, -7.21219e-08, 0.694738)
scene.camera = ob_auto_camera
light_auto_sun = bpy.data.lights.new('AutoSun', 'SUN')
light_auto_sun.energy = 3.0
light_auto_sun.angle = 0.0523599
ob_auto_sun = bpy.data.objects.new('AutoSun', light_auto_sun)
scene.collection.objects.link(ob_auto_sun)
ob_auto_sun.rotation_euler = (0.872665, 0.174533, 0.523599)
bpy.context.view_layer.update()
